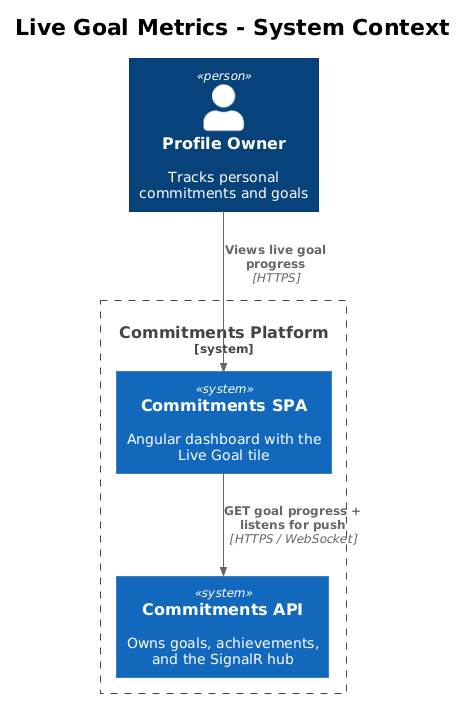

The diagram above was rendered by PlantUML. Its source (embedded in the PNG):
@startuml
!theme plain
!include <C4/C4_Context>

title Live Goal Metrics - System Context

Person(owner, "Profile Owner", "Tracks personal commitments and goals")

System_Boundary(commitments, "Commitments Platform") {
  System(spa, "Commitments SPA", "Angular dashboard with the Live Goal tile")
  System(api, "Commitments API", "Owns goals, achievements, and the SignalR hub")
}

Rel(owner, spa, "Views live goal progress", "HTTPS")
Rel(spa, api, "GET goal progress + listens for push", "HTTPS / WebSocket")
@enduml